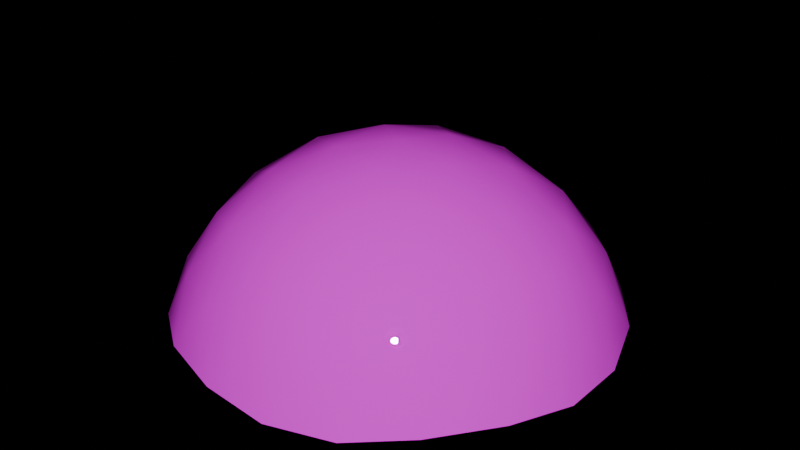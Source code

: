 # Source: red-goal.blend  (saved by Blender 4.2.67; exported with 4.5.12 LTS)
import bpy
from mathutils import Matrix  # noqa: F401  (used for matrix-valued properties, if any)

bpy.ops.wm.read_factory_settings(use_empty=True)
scene = bpy.context.scene
scene.name = 'Scene'

# ---- images (referenced by path relative to the original .blend; pixels are not part of the script)
import os
ASSET_DIR = os.environ.get("B2B_ASSET_DIR", "")  # directory of the original .blend (textures are referenced by path, not embedded)
HERE = os.path.dirname(os.path.abspath(__file__))  # packed textures are extracted next to this script under _unpacked/

def load_image(name, relpath, width, height, colorspace="sRGB"):
    """Load a texture the original file referenced (path relative to the .blend, or extracted next to this script)."""
    p = next((c for c in (os.path.join(HERE, relpath), os.path.join(ASSET_DIR, relpath)) if relpath and os.path.exists(c)), "")
    if p:
        img = bpy.data.images.load(p, check_existing=True)
        img.name = name
    else:  # same state as the original file: an image datablock whose file is absent (Cycles renders it pink)
        img = bpy.data.images.new(name, width, height)
        img.source = "FILE"
        img.filepath = "//" + (relpath or name)
    img.colorspace_settings.name = colorspace
    return img
img_gradient_texture_png = load_image('Gradient Texture.png', 'Gradient Texture.png', 1024, 1024, 'sRGB')

# ---- materials (node trees are filled in below, after node groups)
mat_yellow_material = bpy.data.materials.new('yellow-material')
mat_yellow_material.alpha_threshold = 0.0
mat_yellow_material.line_color = (0.0, 0.0, 0.0, 1.0)

# ---- material node trees
mat_yellow_material.use_nodes = True; mat_yellow_material.node_tree.nodes.clear()
_N = mat_yellow_material.node_tree.nodes; _L = mat_yellow_material.node_tree.links
n0 = _N.new('ShaderNodeBsdfPrincipled'); n0.name = 'Principled BSDF'; n0.location = (0, 300)
n0.distribution = 'GGX'
n0.subsurface_method = 'BURLEY'
n0.inputs[2].default_value = 0.0
n0.inputs[3].default_value = 1.45
n0.inputs[27].default_value = (0.0, 0.0, 0.0, 1.0)
n0.inputs[28].default_value = 1.0
n1 = _N.new('ShaderNodeOutputMaterial'); n1.name = 'Material Output'; n1.location = (300, 300)
n2 = _N.new('ShaderNodeTexImage'); n2.name = 'Image Texture'; n2.location = (-380, 300)
n2.image = img_gradient_texture_png
n3 = _N.new('ShaderNodeMapping'); n3.name = 'Mapping'; n3.location = (-620, 260)
n4 = _N.new('ShaderNodeTexCoord'); n4.name = 'Texture Coordinate'; n4.location = (-800, 260)
_L.new(n3.outputs[0], n2.inputs[0])
_L.new(n4.outputs[2], n3.inputs[0])
_L.new(n0.outputs[0], n1.inputs[0])
_L.new(n2.outputs[0], n0.inputs[0])
n1.is_active_output = True

# ---- world
world_world = bpy.data.worlds.new('World'); scene.world = world_world
world_world.use_nodes = True; world_world.node_tree.nodes.clear()
_N = world_world.node_tree.nodes; _L = world_world.node_tree.links
n0 = _N.new('ShaderNodeOutputWorld'); n0.name = 'World Output'; n0.location = (300, 300)
n1 = _N.new('ShaderNodeBackground'); n1.name = 'Background'; n1.location = (10, 300)
n1.inputs[0].default_value = (1.0, 1.0, 1.0, 1.0)
n1.inputs[1].default_value = 0.0
_L.new(n1.outputs[0], n0.inputs[0])
n0.is_active_output = True
world_world.color = (0.05088, 0.05088, 0.05088)
world_world.use_sun_shadow = False
world_world.sun_shadow_jitter_overblur = 0.0

# ---- meshes
me_icosphere_001 = bpy.data.meshes.new('Icosphere.001')
me_icosphere_001.from_pydata([(0.04875, -0.1501, -0.2225), (-0.1276, -0.09274, -0.2225), (-0.1276, 0.09274, -0.2225), (0.04875, 0.1501, -0.2225), (0.1578, 0.0, -0.2225), (0.0, 0.0, -0.125), (0.1687, -0.02604, -0.2571), (0.1687, 0.02604, -0.2571), (0.02738, -0.1685, -0.2571), (0.07691, -0.1524, -0.2571), (-0.1518, -0.07812, -0.2571), (-0.1212, -0.1203, -0.2571), (-0.1212, 0.1203, -0.2571), (-0.1518, 0.07812, -0.2571), (0.07691, 0.1524, -0.2571), (0.02738, 0.1685, -0.2571), (0.1466, -0.04213, -0.2128), (0.1214, -0.0882, -0.2087), (0.08537, -0.1264, -0.2128), (0.005228, -0.1524, -0.2128), (-0.04637, -0.1427, -0.2087), (-0.09383, -0.1203, -0.2128), (-0.1434, -0.05208, -0.2128), (-0.1501, 0.0, -0.2087), (-0.1434, 0.05208, -0.2128), (-0.09383, 0.1203, -0.2128), (-0.04637, 0.1427, -0.2087), (0.005228, 0.1524, -0.2128), (0.08537, 0.1264, -0.2128), (0.1214, 0.0882, -0.2087), (0.1466, 0.04213, -0.2128), (0.01369, -0.04213, -0.1307), (0.02866, -0.0882, -0.1513), (0.04107, -0.1264, -0.1854), (0.1329, 0.0, -0.1854), (0.09274, 0.0, -0.1513), (0.0443, 0.0, -0.1307), (-0.03584, -0.02604, -0.1307), (-0.07503, -0.05451, -0.1513), (-0.1075, -0.07812, -0.1854), (-0.03584, 0.02604, -0.1307), (-0.07503, 0.05451, -0.1513), (-0.1075, 0.07812, -0.1854), (0.01369, 0.04213, -0.1307), (0.02866, 0.0882, -0.1513), (0.04107, 0.1264, -0.1854), (0.06382, 0.04637, -0.1436), (0.1126, 0.04637, -0.1738), (0.07889, 0.09274, -0.1738), (-0.02438, 0.07503, -0.1436), (-0.009312, 0.1214, -0.1738), (-0.06382, 0.1037, -0.1738), (-0.07889, 0.0, -0.1436), (-0.1183, 0.02866, -0.1738), (-0.1183, -0.02866, -0.1738), (-0.02438, -0.07503, -0.1436), (-0.06382, -0.1037, -0.1738), (-0.009312, -0.1214, -0.1738), (0.06382, -0.04637, -0.1436), (0.07889, -0.09274, -0.1738), (0.1126, -0.04637, -0.1738), (0.152, 0.07503, -0.2526), (0.1183, 0.1214, -0.2526), (-0.02438, 0.1678, -0.2526), (-0.07889, 0.1501, -0.2526), (-0.1671, 0.02866, -0.2526), (-0.1671, -0.02866, -0.2526), (-0.07889, -0.1501, -0.2526), (-0.02438, -0.1678, -0.2526), (0.1183, -0.1214, -0.2526), (0.152, -0.07503, -0.2526)], [], [(0, 18, 33), (1, 21, 39), (2, 24, 42), (3, 27, 45), (4, 30, 34), (36, 43, 5), (35, 46, 36), (34, 47, 35), (36, 46, 43), (46, 44, 43), (35, 47, 46), (47, 48, 46), (46, 48, 44), (48, 45, 44), (34, 30, 47), (30, 29, 47), (47, 29, 48), (29, 28, 48), (48, 28, 45), (28, 3, 45), (43, 40, 5), (44, 49, 43), (45, 50, 44), (43, 49, 40), (49, 41, 40), (44, 50, 49), (50, 51, 49), (49, 51, 41), (51, 42, 41), (45, 27, 50), (27, 26, 50), (50, 26, 51), (26, 25, 51), (51, 25, 42), (25, 2, 42), (40, 37, 5), (41, 52, 40), (42, 53, 41), (40, 52, 37), (52, 38, 37), (41, 53, 52), (53, 54, 52), (52, 54, 38), (54, 39, 38), (42, 24, 53), (24, 23, 53), (53, 23, 54), (23, 22, 54), (54, 22, 39), (22, 1, 39), (37, 31, 5), (38, 55, 37), (39, 56, 38), (37, 55, 31), (55, 32, 31), (38, 56, 55), (56, 57, 55), (55, 57, 32), (57, 33, 32), (39, 21, 56), (21, 20, 56), (56, 20, 57), (20, 19, 57), (57, 19, 33), (19, 0, 33), (31, 36, 5), (32, 58, 31), (33, 59, 32), (31, 58, 36), (58, 35, 36), (32, 59, 58), (59, 60, 58), (58, 60, 35), (60, 34, 35), (33, 18, 59), (18, 17, 59), (59, 17, 60), (17, 16, 60), (60, 16, 34), (16, 4, 34), (7, 30, 4), (7, 61, 30), (61, 29, 30), (61, 62, 29), (62, 28, 29), (62, 14, 28), (14, 3, 28), (15, 27, 3), (15, 63, 27), (63, 26, 27), (63, 64, 26), (64, 25, 26), (64, 12, 25), (12, 2, 25), (13, 24, 2), (13, 65, 24), (65, 23, 24), (65, 66, 23), (66, 22, 23), (66, 10, 22), (10, 1, 22), (11, 21, 1), (11, 67, 21), (67, 20, 21), (67, 68, 20), (68, 19, 20), (68, 8, 19), (8, 0, 19), (9, 18, 0), (9, 69, 18), (69, 17, 18), (69, 70, 17), (70, 16, 17), (70, 6, 16), (6, 4, 16), (14, 15, 3), (12, 13, 2), (10, 11, 1), (8, 9, 0), (6, 7, 4)])
me_icosphere_001.polygons.foreach_set('use_smooth', [True] * 120)
_uv = me_icosphere_001.uv_layers.new(name='UVMap')
_uv.uv.foreach_set('vector', [0.04688, 0.2929, 0.04688, 0.3378, 0.04688, 0.4646, 0.04688, 0.2929, 0.04688, 0.3378, 0.04688, 0.4646, 0.04688, 0.2929, 0.04688, 0.3378, 0.04688, 0.4646, 0.04688, 0.2929, 0.04688, 0.3378, 0.04688, 0.4646, 0.04688, 0.2929, 0.04688, 0.3378, 0.04688, 0.4646, 0.04688, 0.718, 0.04688, 0.718, 0.04688, 0.7442, 0.04688, 0.6222, 0.04688, 0.658, 0.04688, 0.718, 0.04688, 0.4646, 0.04688, 0.5185, 0.04688, 0.6222, 0.04688, 0.718, 0.04688, 0.658, 0.04688, 0.718, 0.04688, 0.658, 0.04688, 0.6222, 0.04688, 0.718, 0.04688, 0.6222, 0.04688, 0.5185, 0.04688, 0.658, 0.04688, 0.5185, 0.04688, 0.5185, 0.04688, 0.658, 0.04688, 0.658, 0.04688, 0.5185, 0.04688, 0.6222, 0.04688, 0.5185, 0.04688, 0.4646, 0.04688, 0.6222, 0.04688, 0.4646, 0.04688, 0.3378, 0.04688, 0.5185, 0.04688, 0.3378, 0.04688, 0.357, 0.04688, 0.5185, 0.04688, 0.5185, 0.04688, 0.357, 0.04688, 0.5185, 0.04688, 0.357, 0.04688, 0.3378, 0.04688, 0.5185, 0.04688, 0.5185, 0.04688, 0.3378, 0.04688, 0.4646, 0.04688, 0.3378, 0.04688, 0.2929, 0.04688, 0.4646, 0.04688, 0.718, 0.04688, 0.718, 0.04688, 0.7442, 0.04688, 0.6222, 0.04688, 0.658, 0.04688, 0.718, 0.04688, 0.4646, 0.04688, 0.5185, 0.04688, 0.6222, 0.04688, 0.718, 0.04688, 0.658, 0.04688, 0.718, 0.04688, 0.658, 0.04688, 0.6222, 0.04688, 0.718, 0.04688, 0.6222, 0.04688, 0.5185, 0.04688, 0.658, 0.04688, 0.5185, 0.04688, 0.5185, 0.04688, 0.658, 0.04688, 0.658, 0.04688, 0.5185, 0.04688, 0.6222, 0.04688, 0.5185, 0.04688, 0.4646, 0.04688, 0.6222, 0.04688, 0.4646, 0.04688, 0.3378, 0.04688, 0.5185, 0.04688, 0.3378, 0.04688, 0.357, 0.04688, 0.5185, 0.04688, 0.5185, 0.04688, 0.357, 0.04688, 0.5185, 0.04688, 0.357, 0.04688, 0.3378, 0.04688, 0.5185, 0.04688, 0.5185, 0.04688, 0.3378, 0.04688, 0.4646, 0.04688, 0.3378, 0.04688, 0.2929, 0.04688, 0.4646, 0.04688, 0.718, 0.04688, 0.718, 0.04688, 0.7442, 0.04688, 0.6222, 0.04688, 0.658, 0.04688, 0.718, 0.04688, 0.4646, 0.04688, 0.5185, 0.04688, 0.6222, 0.04688, 0.718, 0.04688, 0.658, 0.04688, 0.718, 0.04688, 0.658, 0.04688, 0.6222, 0.04688, 0.718, 0.04688, 0.6222, 0.04688, 0.5185, 0.04688, 0.658, 0.04688, 0.5185, 0.04688, 0.5185, 0.04688, 0.658, 0.04688, 0.658, 0.04688, 0.5185, 0.04688, 0.6222, 0.04688, 0.5185, 0.04688, 0.4646, 0.04688, 0.6222, 0.04688, 0.4646, 0.04688, 0.3378, 0.04688, 0.5185, 0.04688, 0.3378, 0.04688, 0.357, 0.04688, 0.5185, 0.04688, 0.5185, 0.04688, 0.357, 0.04688, 0.5185, 0.04688, 0.357, 0.04688, 0.3378, 0.04688, 0.5185, 0.04688, 0.5185, 0.04688, 0.3378, 0.04688, 0.4646, 0.04688, 0.3378, 0.04688, 0.2929, 0.04688, 0.4646, 0.04688, 0.718, 0.04688, 0.718, 0.04688, 0.7442, 0.04688, 0.6222, 0.04688, 0.658, 0.04688, 0.718, 0.04688, 0.4646, 0.04688, 0.5185, 0.04688, 0.6222, 0.04688, 0.718, 0.04688, 0.658, 0.04688, 0.718, 0.04688, 0.658, 0.04688, 0.6222, 0.04688, 0.718, 0.04688, 0.6222, 0.04688, 0.5185, 0.04688, 0.658, 0.04688, 0.5185, 0.04688, 0.5185, 0.04688, 0.658, 0.04688, 0.658, 0.04688, 0.5185, 0.04688, 0.6222, 0.04688, 0.5185, 0.04688, 0.4646, 0.04688, 0.6222, 0.04688, 0.4646, 0.04688, 0.3378, 0.04688, 0.5185, 0.04688, 0.3378, 0.04688, 0.357, 0.04688, 0.5185, 0.04688, 0.5185, 0.04688, 0.357, 0.04688, 0.5185, 0.04688, 0.357, 0.04688, 0.3378, 0.04688, 0.5185, 0.04688, 0.5185, 0.04688, 0.3378, 0.04688, 0.4646, 0.04688, 0.3378, 0.04688, 0.2929, 0.04688, 0.4646, 0.04688, 0.718, 0.04688, 0.718, 0.04688, 0.7442, 0.04688, 0.6222, 0.04688, 0.658, 0.04688, 0.718, 0.04688, 0.4646, 0.04688, 0.5185, 0.04688, 0.6222, 0.04688, 0.718, 0.04688, 0.658, 0.04688, 0.718, 0.04688, 0.658, 0.04688, 0.6222, 0.04688, 0.718, 0.04688, 0.6222, 0.04688, 0.5185, 0.04688, 0.658, 0.04688, 0.5185, 0.04688, 0.5185, 0.04688, 0.658, 0.04688, 0.658, 0.04688, 0.5185, 0.04688, 0.6222, 0.04688, 0.5185, 0.04688, 0.4646, 0.04688, 0.6222, 0.04688, 0.4646, 0.04688, 0.3378, 0.04688, 0.5185, 0.04688, 0.3378, 0.04688, 0.357, 0.04688, 0.5185, 0.04688, 0.5185, 0.04688, 0.357, 0.04688, 0.5185, 0.04688, 0.357, 0.04688, 0.3378, 0.04688, 0.5185, 0.04688, 0.5185, 0.04688, 0.3378, 0.04688, 0.4646, 0.04688, 0.3378, 0.04688, 0.2929, 0.04688, 0.4646, 0.04688, 0.1328, 0.04688, 0.3378, 0.04688, 0.2929, 0.04688, 0.1328, 0.04688, 0.1534, 0.04688, 0.3378, 0.04688, 0.1534, 0.04688, 0.357, 0.04688, 0.3378, 0.04688, 0.1534, 0.04688, 0.1534, 0.04688, 0.357, 0.04688, 0.1534, 0.04688, 0.3378, 0.04688, 0.357, 0.04688, 0.1534, 0.04688, 0.1328, 0.04688, 0.3378, 0.04688, 0.1328, 0.04688, 0.2929, 0.04688, 0.3378, 0.04688, 0.1328, 0.04688, 0.3378, 0.04688, 0.2929, 0.04688, 0.1328, 0.04688, 0.1534, 0.04688, 0.3378, 0.04688, 0.1534, 0.04688, 0.357, 0.04688, 0.3378, 0.04688, 0.1534, 0.04688, 0.1534, 0.04688, 0.357, 0.04688, 0.1534, 0.04688, 0.3378, 0.04688, 0.357, 0.04688, 0.1534, 0.04688, 0.1328, 0.04688, 0.3378, 0.04688, 0.1328, 0.04688, 0.2929, 0.04688, 0.3378, 0.04688, 0.1328, 0.04688, 0.3378, 0.04688, 0.2929, 0.04688, 0.1328, 0.04688, 0.1534, 0.04688, 0.3378, 0.04688, 0.1534, 0.04688, 0.357, 0.04688, 0.3378, 0.04688, 0.1534, 0.04688, 0.1534, 0.04688, 0.357, 0.04688, 0.1534, 0.04688, 0.3378, 0.04688, 0.357, 0.04688, 0.1534, 0.04688, 0.1328, 0.04688, 0.3378, 0.04688, 0.1328, 0.04688, 0.2929, 0.04688, 0.3378, 0.04688, 0.1328, 0.04688, 0.3378, 0.04688, 0.2929, 0.04688, 0.1328, 0.04688, 0.1534, 0.04688, 0.3378, 0.04688, 0.1534, 0.04688, 0.357, 0.04688, 0.3378, 0.04688, 0.1534, 0.04688, 0.1534, 0.04688, 0.357, 0.04688, 0.1534, 0.04688, 0.3378, 0.04688, 0.357, 0.04688, 0.1534, 0.04688, 0.1328, 0.04688, 0.3378, 0.04688, 0.1328, 0.04688, 0.2929, 0.04688, 0.3378, 0.04688, 0.1328, 0.04688, 0.3378, 0.04688, 0.2929, 0.04688, 0.1328, 0.04688, 0.1534, 0.04688, 0.3378, 0.04688, 0.1534, 0.04688, 0.357, 0.04688, 0.3378, 0.04688, 0.1534, 0.04688, 0.1534, 0.04688, 0.357, 0.04688, 0.1534, 0.04688, 0.3378, 0.04688, 0.357, 0.04688, 0.1534, 0.04688, 0.1328, 0.04688, 0.3378, 0.04688, 0.1328, 0.04688, 0.2929, 0.04688, 0.3378, 0.04688, 0.1328, 0.04688, 0.1328, 0.04688, 0.2929, 0.04688, 0.1328, 0.04688, 0.1328, 0.04688, 0.2929, 0.04688, 0.1328, 0.04688, 0.1328, 0.04688, 0.2929, 0.04688, 0.1328, 0.04688, 0.1328, 0.04688, 0.2929, 0.04688, 0.1328, 0.04688, 0.1328, 0.04688, 0.2929])
me_icosphere_001.materials.append(mat_yellow_material)
me_icosphere_001.update()

# ---- objects
ob_red_goal = bpy.data.objects.new('red-goal', me_icosphere_001)

# ---- transforms, parenting, visibility, modifiers, constraints
ob_red_goal.location = (0.0, 0.0, 0.0)

# ---- collection membership
scene.collection.objects.link(ob_red_goal)

# ---- scene / render settings (as saved in the file)
scene.frame_start = 0; scene.frame_end = 240; scene.frame_set(128)
scene.render.engine = 'BLENDER_EEVEE_NEXT'
scene.render.image_settings.color_mode = 'RGB'
scene.render.image_settings.compression = 85
scene.render.resolution_x = 1280
scene.render.resolution_y = 720
scene.cycles.sampling_pattern = 'TABULATED_SOBOL'
scene.cycles.use_light_tree = False
bpy.context.view_layer.update()

# ---- added for rendering (the .blend has no active camera and no usable light): camera, sun
cam_auto = bpy.data.cameras.new('AutoCamera')
cam_auto.lens = 50.0
cam_auto.sensor_width = 36.0
cam_auto.clip_end = 1000.0
ob_auto_camera = bpy.data.objects.new('AutoCamera', cam_auto)
scene.collection.objects.link(ob_auto_camera)
ob_auto_camera.location = (0.457713, -0.548259, 0.174459)
ob_auto_camera.rotation_euler = (1.09748, -7.21219e-08, 0.694738)
scene.camera = ob_auto_camera
light_auto_sun = bpy.data.lights.new('AutoSun', 'SUN')
light_auto_sun.energy = 3.0
light_auto_sun.angle = 0.0523599
ob_auto_sun = bpy.data.objects.new('AutoSun', light_auto_sun)
scene.collection.objects.link(ob_auto_sun)
ob_auto_sun.rotation_euler = (0.872665, 0.174533, 0.523599)
bpy.context.view_layer.update()
